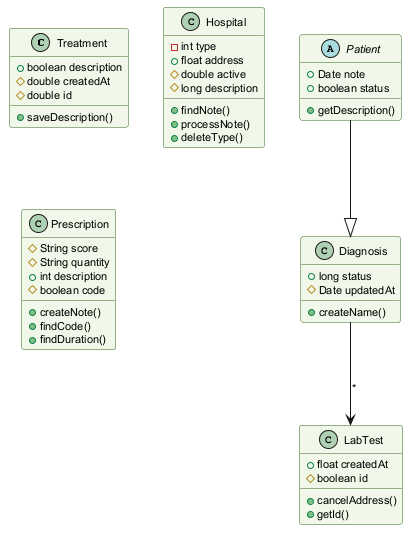

The diagram above was rendered by PlantUML. Its source (embedded in the PNG):
@startuml
skinparam backgroundColor #FFFFFF
skinparam classBackgroundColor #F1F8E9
skinparam classBorderColor #33691E
skinparam defaultFontSize 11
class Treatment {
  +boolean description
  #double createdAt
  #double id
  +saveDescription()
}
class Hospital {
  -int type
  +float address
  #double active
  #long description
  +findNote()
  +processNote()
  +deleteType()
}
class Diagnosis {
  +long status
  #Date updatedAt
  +createName()
}
class LabTest {
  +float createdAt
  #boolean id
  +cancelAddress()
  +getId()
}
class Prescription {
  #String score
  #String quantity
  +int description
  #boolean code
  +createNote()
  +findCode()
  +findDuration()
}
abstract class Patient {
  +Date note
  +boolean status
  +getDescription()
}
Patient --|> Diagnosis
Diagnosis --> LabTest : "*"
@enduml